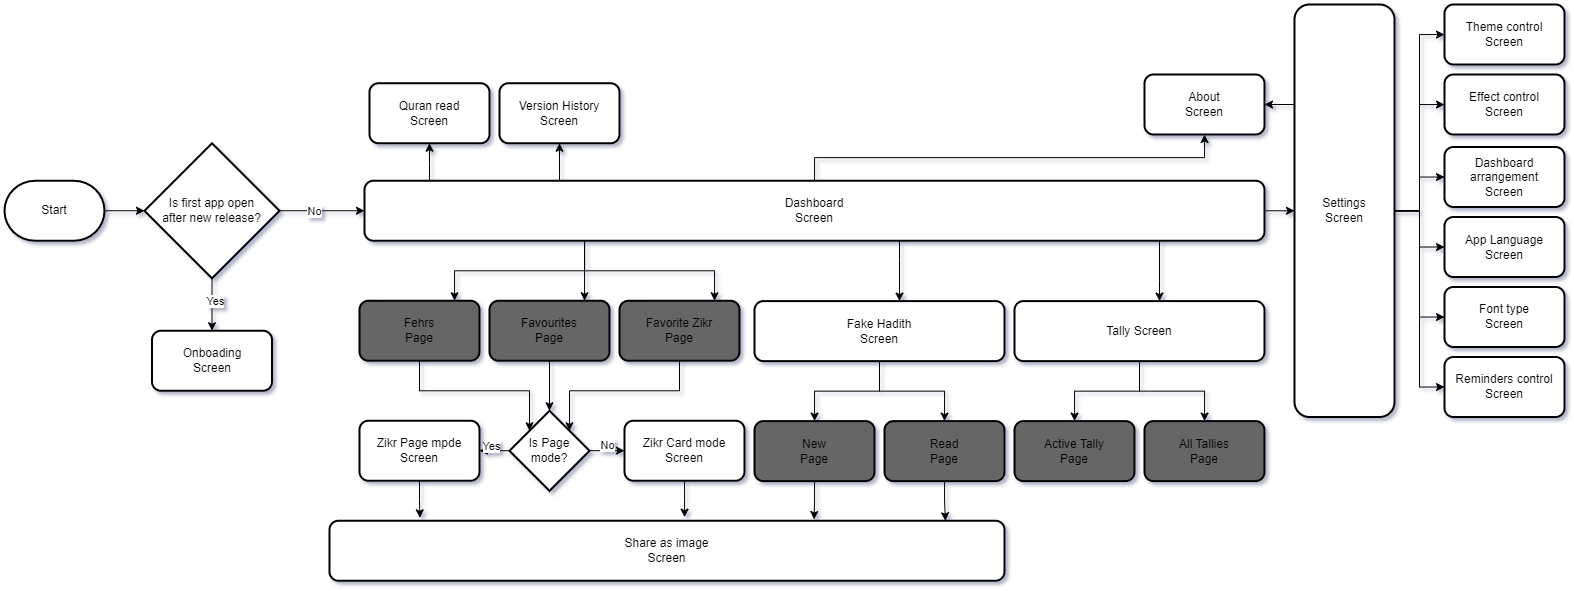

The diagram above was exported from draw.io. Its source (the exported page's mxGraphModel, read from the mxfile embedded in the PNG):
<mxGraphModel dx="1969" dy="899" grid="1" gridSize="10" guides="1" tooltips="1" connect="1" arrows="1" fold="1" page="1" pageScale="1" pageWidth="850" pageHeight="1100" math="0" shadow="0">
  <root>
    <mxCell id="0" />
    <mxCell id="1" parent="0" />
    <mxCell id="_W1YR_PMa74M5k47djW9-47" style="edgeStyle=orthogonalEdgeStyle;rounded=0;orthogonalLoop=1;jettySize=auto;html=1;entryX=1;entryY=0;entryDx=0;entryDy=0;" parent="1" source="_W1YR_PMa74M5k47djW9-18" target="_W1YR_PMa74M5k47djW9-42" edge="1">
      <mxGeometry relative="1" as="geometry">
        <Array as="points">
          <mxPoint x="715" y="476.25" />
          <mxPoint x="605" y="476.25" />
        </Array>
      </mxGeometry>
    </mxCell>
    <mxCell id="_W1YR_PMa74M5k47djW9-3" value="" style="edgeStyle=orthogonalEdgeStyle;rounded=0;orthogonalLoop=1;jettySize=auto;html=1;" parent="1" source="_W1YR_PMa74M5k47djW9-1" target="_W1YR_PMa74M5k47djW9-2" edge="1">
      <mxGeometry relative="1" as="geometry" />
    </mxCell>
    <mxCell id="_W1YR_PMa74M5k47djW9-1" value="Start" style="strokeWidth=2;html=1;shape=mxgraph.flowchart.terminator;whiteSpace=wrap;" parent="1" vertex="1">
      <mxGeometry x="40" y="266.25" width="100" height="60" as="geometry" />
    </mxCell>
    <mxCell id="_W1YR_PMa74M5k47djW9-5" value="" style="edgeStyle=orthogonalEdgeStyle;rounded=0;orthogonalLoop=1;jettySize=auto;html=1;" parent="1" source="_W1YR_PMa74M5k47djW9-2" target="_W1YR_PMa74M5k47djW9-4" edge="1">
      <mxGeometry relative="1" as="geometry" />
    </mxCell>
    <mxCell id="_W1YR_PMa74M5k47djW9-6" value="Yes" style="edgeLabel;html=1;align=center;verticalAlign=middle;resizable=0;points=[];" parent="_W1YR_PMa74M5k47djW9-5" connectable="0" vertex="1">
      <mxGeometry x="-0.1667" y="3" relative="1" as="geometry">
        <mxPoint as="offset" />
      </mxGeometry>
    </mxCell>
    <mxCell id="_W1YR_PMa74M5k47djW9-8" value="" style="edgeStyle=orthogonalEdgeStyle;rounded=0;orthogonalLoop=1;jettySize=auto;html=1;" parent="1" source="_W1YR_PMa74M5k47djW9-2" target="_W1YR_PMa74M5k47djW9-7" edge="1">
      <mxGeometry relative="1" as="geometry" />
    </mxCell>
    <mxCell id="_W1YR_PMa74M5k47djW9-9" value="No" style="edgeLabel;html=1;align=center;verticalAlign=middle;resizable=0;points=[];" parent="_W1YR_PMa74M5k47djW9-8" connectable="0" vertex="1">
      <mxGeometry x="-0.2" y="8" relative="1" as="geometry">
        <mxPoint y="8" as="offset" />
      </mxGeometry>
    </mxCell>
    <mxCell id="_W1YR_PMa74M5k47djW9-2" value="Is first app open&lt;br&gt;after new release?" style="rhombus;whiteSpace=wrap;html=1;strokeWidth=2;" parent="1" vertex="1">
      <mxGeometry x="180" y="228.75" width="135" height="135" as="geometry" />
    </mxCell>
    <mxCell id="_W1YR_PMa74M5k47djW9-4" value="Onboading&lt;br&gt;Screen" style="rounded=1;whiteSpace=wrap;html=1;strokeWidth=2;" parent="1" vertex="1">
      <mxGeometry x="187.5" y="416.25" width="120" height="60" as="geometry" />
    </mxCell>
    <mxCell id="_W1YR_PMa74M5k47djW9-15" value="" style="edgeStyle=orthogonalEdgeStyle;rounded=0;orthogonalLoop=1;jettySize=auto;html=1;" parent="1" source="_W1YR_PMa74M5k47djW9-7" target="_W1YR_PMa74M5k47djW9-12" edge="1">
      <mxGeometry relative="1" as="geometry">
        <Array as="points">
          <mxPoint x="620" y="356.25" />
          <mxPoint x="490" y="356.25" />
        </Array>
      </mxGeometry>
    </mxCell>
    <mxCell id="_W1YR_PMa74M5k47djW9-17" value="" style="edgeStyle=orthogonalEdgeStyle;rounded=0;orthogonalLoop=1;jettySize=auto;html=1;" parent="1" source="_W1YR_PMa74M5k47djW9-7" target="_W1YR_PMa74M5k47djW9-16" edge="1">
      <mxGeometry relative="1" as="geometry">
        <Array as="points">
          <mxPoint x="620" y="346.25" />
          <mxPoint x="620" y="346.25" />
        </Array>
      </mxGeometry>
    </mxCell>
    <mxCell id="_W1YR_PMa74M5k47djW9-19" value="" style="edgeStyle=orthogonalEdgeStyle;rounded=0;orthogonalLoop=1;jettySize=auto;html=1;" parent="1" source="_W1YR_PMa74M5k47djW9-7" target="_W1YR_PMa74M5k47djW9-18" edge="1">
      <mxGeometry relative="1" as="geometry">
        <Array as="points">
          <mxPoint x="620" y="356.25" />
          <mxPoint x="750" y="356.25" />
        </Array>
      </mxGeometry>
    </mxCell>
    <mxCell id="_W1YR_PMa74M5k47djW9-32" style="edgeStyle=orthogonalEdgeStyle;rounded=0;orthogonalLoop=1;jettySize=auto;html=1;entryX=0.5;entryY=1;entryDx=0;entryDy=0;" parent="1" source="_W1YR_PMa74M5k47djW9-7" target="_W1YR_PMa74M5k47djW9-28" edge="1">
      <mxGeometry relative="1" as="geometry">
        <Array as="points">
          <mxPoint x="465" y="250" />
          <mxPoint x="465" y="250" />
        </Array>
      </mxGeometry>
    </mxCell>
    <mxCell id="_W1YR_PMa74M5k47djW9-38" style="edgeStyle=orthogonalEdgeStyle;rounded=0;orthogonalLoop=1;jettySize=auto;html=1;" parent="1" source="_W1YR_PMa74M5k47djW9-7" target="_W1YR_PMa74M5k47djW9-20" edge="1">
      <mxGeometry relative="1" as="geometry" />
    </mxCell>
    <mxCell id="_W1YR_PMa74M5k47djW9-76" style="edgeStyle=orthogonalEdgeStyle;rounded=0;orthogonalLoop=1;jettySize=auto;html=1;" parent="1" source="_W1YR_PMa74M5k47djW9-7" target="_W1YR_PMa74M5k47djW9-30" edge="1">
      <mxGeometry relative="1" as="geometry">
        <Array as="points">
          <mxPoint x="595" y="260" />
          <mxPoint x="595" y="260" />
        </Array>
      </mxGeometry>
    </mxCell>
    <mxCell id="GHxHTmc_BEJD8-NGSrUe-10" style="edgeStyle=orthogonalEdgeStyle;rounded=0;orthogonalLoop=1;jettySize=auto;html=1;" edge="1" parent="1" source="_W1YR_PMa74M5k47djW9-7" target="_W1YR_PMa74M5k47djW9-22">
      <mxGeometry relative="1" as="geometry">
        <Array as="points">
          <mxPoint x="1195" y="366.25" />
          <mxPoint x="1195" y="366.25" />
        </Array>
      </mxGeometry>
    </mxCell>
    <mxCell id="GHxHTmc_BEJD8-NGSrUe-11" style="edgeStyle=orthogonalEdgeStyle;rounded=0;orthogonalLoop=1;jettySize=auto;html=1;" edge="1" parent="1" source="_W1YR_PMa74M5k47djW9-7" target="_W1YR_PMa74M5k47djW9-33">
      <mxGeometry relative="1" as="geometry">
        <Array as="points">
          <mxPoint x="935" y="346.25" />
          <mxPoint x="935" y="346.25" />
        </Array>
      </mxGeometry>
    </mxCell>
    <mxCell id="GHxHTmc_BEJD8-NGSrUe-22" style="edgeStyle=orthogonalEdgeStyle;rounded=0;orthogonalLoop=1;jettySize=auto;html=1;" edge="1" parent="1" source="_W1YR_PMa74M5k47djW9-7" target="_W1YR_PMa74M5k47djW9-35">
      <mxGeometry relative="1" as="geometry" />
    </mxCell>
    <mxCell id="_W1YR_PMa74M5k47djW9-7" value="Dashboard&lt;br&gt;Screen" style="rounded=1;whiteSpace=wrap;html=1;strokeWidth=2;" parent="1" vertex="1">
      <mxGeometry x="400" y="266.25" width="900" height="60" as="geometry" />
    </mxCell>
    <mxCell id="_W1YR_PMa74M5k47djW9-45" style="edgeStyle=orthogonalEdgeStyle;rounded=0;orthogonalLoop=1;jettySize=auto;html=1;entryX=0;entryY=0;entryDx=0;entryDy=0;" parent="1" source="_W1YR_PMa74M5k47djW9-12" target="_W1YR_PMa74M5k47djW9-42" edge="1">
      <mxGeometry relative="1" as="geometry">
        <Array as="points">
          <mxPoint x="455" y="476.25" />
          <mxPoint x="565" y="476.25" />
        </Array>
      </mxGeometry>
    </mxCell>
    <mxCell id="_W1YR_PMa74M5k47djW9-12" value="Fehrs&lt;br&gt;Page" style="whiteSpace=wrap;html=1;rounded=1;strokeWidth=2;fillColor=#666666;" parent="1" vertex="1">
      <mxGeometry x="395" y="386.25" width="120" height="60" as="geometry" />
    </mxCell>
    <mxCell id="_W1YR_PMa74M5k47djW9-46" style="edgeStyle=orthogonalEdgeStyle;rounded=0;orthogonalLoop=1;jettySize=auto;html=1;entryX=0.5;entryY=0;entryDx=0;entryDy=0;" parent="1" source="_W1YR_PMa74M5k47djW9-16" target="_W1YR_PMa74M5k47djW9-42" edge="1">
      <mxGeometry relative="1" as="geometry" />
    </mxCell>
    <mxCell id="_W1YR_PMa74M5k47djW9-16" value="Favourites&lt;br&gt;Page" style="rounded=1;whiteSpace=wrap;html=1;strokeWidth=2;fillColor=#666666;" parent="1" vertex="1">
      <mxGeometry x="525" y="386.25" width="120" height="60" as="geometry" />
    </mxCell>
    <mxCell id="_W1YR_PMa74M5k47djW9-18" value="Favorite Zikr&lt;br&gt;Page" style="rounded=1;whiteSpace=wrap;html=1;strokeWidth=2;fillColor=#666666;" parent="1" vertex="1">
      <mxGeometry x="655" y="386.25" width="120" height="60" as="geometry" />
    </mxCell>
    <mxCell id="_W1YR_PMa74M5k47djW9-63" value="" style="edgeStyle=orthogonalEdgeStyle;rounded=0;orthogonalLoop=1;jettySize=auto;html=1;" parent="1" source="_W1YR_PMa74M5k47djW9-20" target="_W1YR_PMa74M5k47djW9-62" edge="1">
      <mxGeometry relative="1" as="geometry" />
    </mxCell>
    <mxCell id="_W1YR_PMa74M5k47djW9-65" style="edgeStyle=orthogonalEdgeStyle;rounded=0;orthogonalLoop=1;jettySize=auto;html=1;" parent="1" source="_W1YR_PMa74M5k47djW9-20" target="_W1YR_PMa74M5k47djW9-64" edge="1">
      <mxGeometry relative="1" as="geometry" />
    </mxCell>
    <mxCell id="_W1YR_PMa74M5k47djW9-69" style="edgeStyle=orthogonalEdgeStyle;rounded=0;orthogonalLoop=1;jettySize=auto;html=1;entryX=0;entryY=0.5;entryDx=0;entryDy=0;" parent="1" source="_W1YR_PMa74M5k47djW9-20" target="_W1YR_PMa74M5k47djW9-68" edge="1">
      <mxGeometry relative="1" as="geometry" />
    </mxCell>
    <mxCell id="_W1YR_PMa74M5k47djW9-78" style="edgeStyle=orthogonalEdgeStyle;rounded=0;orthogonalLoop=1;jettySize=auto;html=1;entryX=0;entryY=0.5;entryDx=0;entryDy=0;" parent="1" source="_W1YR_PMa74M5k47djW9-20" target="_W1YR_PMa74M5k47djW9-66" edge="1">
      <mxGeometry relative="1" as="geometry" />
    </mxCell>
    <mxCell id="_W1YR_PMa74M5k47djW9-79" style="edgeStyle=orthogonalEdgeStyle;rounded=0;orthogonalLoop=1;jettySize=auto;html=1;" parent="1" source="_W1YR_PMa74M5k47djW9-20" target="_W1YR_PMa74M5k47djW9-70" edge="1">
      <mxGeometry relative="1" as="geometry" />
    </mxCell>
    <mxCell id="_W1YR_PMa74M5k47djW9-80" style="edgeStyle=orthogonalEdgeStyle;rounded=0;orthogonalLoop=1;jettySize=auto;html=1;entryX=0;entryY=0.5;entryDx=0;entryDy=0;" parent="1" source="_W1YR_PMa74M5k47djW9-20" target="_W1YR_PMa74M5k47djW9-72" edge="1">
      <mxGeometry relative="1" as="geometry" />
    </mxCell>
    <mxCell id="GHxHTmc_BEJD8-NGSrUe-9" style="edgeStyle=orthogonalEdgeStyle;rounded=0;orthogonalLoop=1;jettySize=auto;html=1;entryX=1;entryY=0.5;entryDx=0;entryDy=0;" edge="1" parent="1" source="_W1YR_PMa74M5k47djW9-20" target="_W1YR_PMa74M5k47djW9-35">
      <mxGeometry relative="1" as="geometry">
        <Array as="points">
          <mxPoint x="1330" y="190.25" />
          <mxPoint x="1330" y="190.25" />
        </Array>
      </mxGeometry>
    </mxCell>
    <mxCell id="_W1YR_PMa74M5k47djW9-20" value="Settings&lt;br&gt;Screen" style="whiteSpace=wrap;html=1;rounded=1;strokeWidth=2;" parent="1" vertex="1">
      <mxGeometry x="1330" y="90" width="100" height="412.5" as="geometry" />
    </mxCell>
    <mxCell id="_W1YR_PMa74M5k47djW9-26" style="edgeStyle=orthogonalEdgeStyle;rounded=0;orthogonalLoop=1;jettySize=auto;html=1;" parent="1" source="_W1YR_PMa74M5k47djW9-22" target="_W1YR_PMa74M5k47djW9-24" edge="1">
      <mxGeometry relative="1" as="geometry" />
    </mxCell>
    <mxCell id="_W1YR_PMa74M5k47djW9-27" style="edgeStyle=orthogonalEdgeStyle;rounded=0;orthogonalLoop=1;jettySize=auto;html=1;" parent="1" source="_W1YR_PMa74M5k47djW9-22" target="_W1YR_PMa74M5k47djW9-25" edge="1">
      <mxGeometry relative="1" as="geometry" />
    </mxCell>
    <mxCell id="_W1YR_PMa74M5k47djW9-22" value="Tally Screen" style="whiteSpace=wrap;html=1;rounded=1;strokeWidth=2;" parent="1" vertex="1">
      <mxGeometry x="1050" y="386.61" width="250" height="60" as="geometry" />
    </mxCell>
    <mxCell id="_W1YR_PMa74M5k47djW9-24" value="Active Tally&lt;br&gt;Page" style="rounded=1;whiteSpace=wrap;html=1;strokeWidth=2;fillColor=#666666;" parent="1" vertex="1">
      <mxGeometry x="1050" y="506.61" width="120" height="60" as="geometry" />
    </mxCell>
    <mxCell id="_W1YR_PMa74M5k47djW9-25" value="All Tallies&lt;br&gt;Page" style="rounded=1;whiteSpace=wrap;html=1;strokeWidth=2;fillColor=#666666;" parent="1" vertex="1">
      <mxGeometry x="1180" y="506.61" width="120" height="60" as="geometry" />
    </mxCell>
    <mxCell id="_W1YR_PMa74M5k47djW9-28" value="Quran read&lt;br&gt;Screen" style="whiteSpace=wrap;html=1;rounded=1;strokeWidth=2;" parent="1" vertex="1">
      <mxGeometry x="405" y="168.75" width="120" height="60" as="geometry" />
    </mxCell>
    <mxCell id="_W1YR_PMa74M5k47djW9-30" value="Version History&lt;br&gt;Screen" style="rounded=1;whiteSpace=wrap;html=1;strokeWidth=2;" parent="1" vertex="1">
      <mxGeometry x="535" y="168.75" width="120" height="60" as="geometry" />
    </mxCell>
    <mxCell id="_W1YR_PMa74M5k47djW9-35" value="About&lt;br&gt;Screen" style="whiteSpace=wrap;html=1;rounded=1;strokeWidth=2;" parent="1" vertex="1">
      <mxGeometry x="1180" y="160" width="120" height="60" as="geometry" />
    </mxCell>
    <mxCell id="GHxHTmc_BEJD8-NGSrUe-5" style="edgeStyle=orthogonalEdgeStyle;rounded=0;orthogonalLoop=1;jettySize=auto;html=1;" edge="1" parent="1" source="_W1YR_PMa74M5k47djW9-33" target="GHxHTmc_BEJD8-NGSrUe-2">
      <mxGeometry relative="1" as="geometry" />
    </mxCell>
    <mxCell id="GHxHTmc_BEJD8-NGSrUe-6" style="edgeStyle=orthogonalEdgeStyle;rounded=0;orthogonalLoop=1;jettySize=auto;html=1;" edge="1" parent="1" source="_W1YR_PMa74M5k47djW9-33" target="GHxHTmc_BEJD8-NGSrUe-1">
      <mxGeometry relative="1" as="geometry" />
    </mxCell>
    <mxCell id="_W1YR_PMa74M5k47djW9-33" value="Fake Hadith&lt;br&gt;Screen" style="rounded=1;whiteSpace=wrap;html=1;strokeWidth=2;" parent="1" vertex="1">
      <mxGeometry x="790" y="386.61" width="250" height="60" as="geometry" />
    </mxCell>
    <mxCell id="_W1YR_PMa74M5k47djW9-51" value="" style="edgeStyle=orthogonalEdgeStyle;rounded=0;orthogonalLoop=1;jettySize=auto;html=1;" parent="1" source="_W1YR_PMa74M5k47djW9-42" target="_W1YR_PMa74M5k47djW9-50" edge="1">
      <mxGeometry relative="1" as="geometry" />
    </mxCell>
    <mxCell id="_W1YR_PMa74M5k47djW9-52" value="Yes" style="edgeLabel;html=1;align=center;verticalAlign=middle;resizable=0;points=[];" parent="_W1YR_PMa74M5k47djW9-51" connectable="0" vertex="1">
      <mxGeometry x="-0.2591" y="-5" relative="1" as="geometry">
        <mxPoint as="offset" />
      </mxGeometry>
    </mxCell>
    <mxCell id="_W1YR_PMa74M5k47djW9-54" value="" style="edgeStyle=orthogonalEdgeStyle;rounded=0;orthogonalLoop=1;jettySize=auto;html=1;" parent="1" source="_W1YR_PMa74M5k47djW9-42" target="_W1YR_PMa74M5k47djW9-53" edge="1">
      <mxGeometry relative="1" as="geometry" />
    </mxCell>
    <mxCell id="_W1YR_PMa74M5k47djW9-55" value="No" style="edgeLabel;html=1;align=center;verticalAlign=middle;resizable=0;points=[];" parent="_W1YR_PMa74M5k47djW9-54" connectable="0" vertex="1">
      <mxGeometry x="-0.2355" y="6" relative="1" as="geometry">
        <mxPoint as="offset" />
      </mxGeometry>
    </mxCell>
    <mxCell id="_W1YR_PMa74M5k47djW9-42" value="Is Page mode?" style="rhombus;whiteSpace=wrap;html=1;strokeWidth=2;" parent="1" vertex="1">
      <mxGeometry x="545" y="496.25" width="80" height="80" as="geometry" />
    </mxCell>
    <mxCell id="GHxHTmc_BEJD8-NGSrUe-20" style="edgeStyle=orthogonalEdgeStyle;rounded=0;orthogonalLoop=1;jettySize=auto;html=1;entryX=0.134;entryY=-0.048;entryDx=0;entryDy=0;entryPerimeter=0;" edge="1" parent="1" source="_W1YR_PMa74M5k47djW9-50" target="_W1YR_PMa74M5k47djW9-56">
      <mxGeometry relative="1" as="geometry" />
    </mxCell>
    <mxCell id="_W1YR_PMa74M5k47djW9-50" value="Zikr Page mpde&lt;br&gt;Screen" style="rounded=1;whiteSpace=wrap;html=1;strokeWidth=2;" parent="1" vertex="1">
      <mxGeometry x="395" y="506.25" width="120" height="60" as="geometry" />
    </mxCell>
    <mxCell id="GHxHTmc_BEJD8-NGSrUe-21" style="edgeStyle=orthogonalEdgeStyle;rounded=0;orthogonalLoop=1;jettySize=auto;html=1;entryX=0.526;entryY=-0.06;entryDx=0;entryDy=0;entryPerimeter=0;" edge="1" parent="1" source="_W1YR_PMa74M5k47djW9-53" target="_W1YR_PMa74M5k47djW9-56">
      <mxGeometry relative="1" as="geometry" />
    </mxCell>
    <mxCell id="_W1YR_PMa74M5k47djW9-53" value="Zikr Card mode&lt;br&gt;Screen" style="rounded=1;whiteSpace=wrap;html=1;strokeWidth=2;" parent="1" vertex="1">
      <mxGeometry x="660" y="506.25" width="120" height="60" as="geometry" />
    </mxCell>
    <mxCell id="_W1YR_PMa74M5k47djW9-56" value="Share as image&lt;br&gt;Screen" style="rounded=1;whiteSpace=wrap;html=1;strokeWidth=2;" parent="1" vertex="1">
      <mxGeometry x="365" y="606.25" width="675" height="60" as="geometry" />
    </mxCell>
    <mxCell id="_W1YR_PMa74M5k47djW9-62" value="Theme control&lt;br&gt;Screen" style="whiteSpace=wrap;html=1;rounded=1;strokeWidth=2;" parent="1" vertex="1">
      <mxGeometry x="1480" y="90" width="120" height="60" as="geometry" />
    </mxCell>
    <mxCell id="_W1YR_PMa74M5k47djW9-64" value="Effect control&lt;br&gt;Screen" style="whiteSpace=wrap;html=1;rounded=1;strokeWidth=2;" parent="1" vertex="1">
      <mxGeometry x="1480" y="160" width="120" height="60" as="geometry" />
    </mxCell>
    <mxCell id="_W1YR_PMa74M5k47djW9-66" value="Dashboard arrangement&lt;br&gt;Screen" style="whiteSpace=wrap;html=1;rounded=1;strokeWidth=2;" parent="1" vertex="1">
      <mxGeometry x="1480" y="232.5" width="120" height="60" as="geometry" />
    </mxCell>
    <mxCell id="_W1YR_PMa74M5k47djW9-68" value="App Language&lt;br&gt;Screen" style="whiteSpace=wrap;html=1;rounded=1;strokeWidth=2;" parent="1" vertex="1">
      <mxGeometry x="1480" y="302.5" width="120" height="60" as="geometry" />
    </mxCell>
    <mxCell id="_W1YR_PMa74M5k47djW9-70" value="Font type&lt;br&gt;Screen" style="whiteSpace=wrap;html=1;rounded=1;strokeWidth=2;" parent="1" vertex="1">
      <mxGeometry x="1480" y="372.5" width="120" height="60" as="geometry" />
    </mxCell>
    <mxCell id="_W1YR_PMa74M5k47djW9-72" value="Reminders control&lt;br&gt;Screen" style="whiteSpace=wrap;html=1;rounded=1;strokeWidth=2;" parent="1" vertex="1">
      <mxGeometry x="1480" y="442.5" width="120" height="60" as="geometry" />
    </mxCell>
    <mxCell id="GHxHTmc_BEJD8-NGSrUe-12" style="edgeStyle=orthogonalEdgeStyle;rounded=0;orthogonalLoop=1;jettySize=auto;html=1;entryX=0.915;entryY=-0.006;entryDx=0;entryDy=0;entryPerimeter=0;" edge="1" parent="1" source="GHxHTmc_BEJD8-NGSrUe-1">
      <mxGeometry relative="1" as="geometry">
        <mxPoint x="980.9249999999997" y="606.2499999999999" as="targetPoint" />
      </mxGeometry>
    </mxCell>
    <mxCell id="GHxHTmc_BEJD8-NGSrUe-1" value="Read&lt;br&gt;Page" style="rounded=1;whiteSpace=wrap;html=1;strokeWidth=2;fillColor=#666666;" vertex="1" parent="1">
      <mxGeometry x="920" y="506.61" width="120" height="60" as="geometry" />
    </mxCell>
    <mxCell id="GHxHTmc_BEJD8-NGSrUe-16" style="edgeStyle=orthogonalEdgeStyle;rounded=0;orthogonalLoop=1;jettySize=auto;html=1;entryX=0.726;entryY=-0.027;entryDx=0;entryDy=0;entryPerimeter=0;" edge="1" parent="1" source="GHxHTmc_BEJD8-NGSrUe-2">
      <mxGeometry relative="1" as="geometry">
        <mxPoint x="849.5699999999997" y="604.9899999999999" as="targetPoint" />
      </mxGeometry>
    </mxCell>
    <mxCell id="GHxHTmc_BEJD8-NGSrUe-2" value="New&lt;br&gt;Page" style="rounded=1;whiteSpace=wrap;html=1;strokeWidth=2;fillColor=#666666;" vertex="1" parent="1">
      <mxGeometry x="790" y="506.61" width="120" height="60" as="geometry" />
    </mxCell>
  </root>
</mxGraphModel>